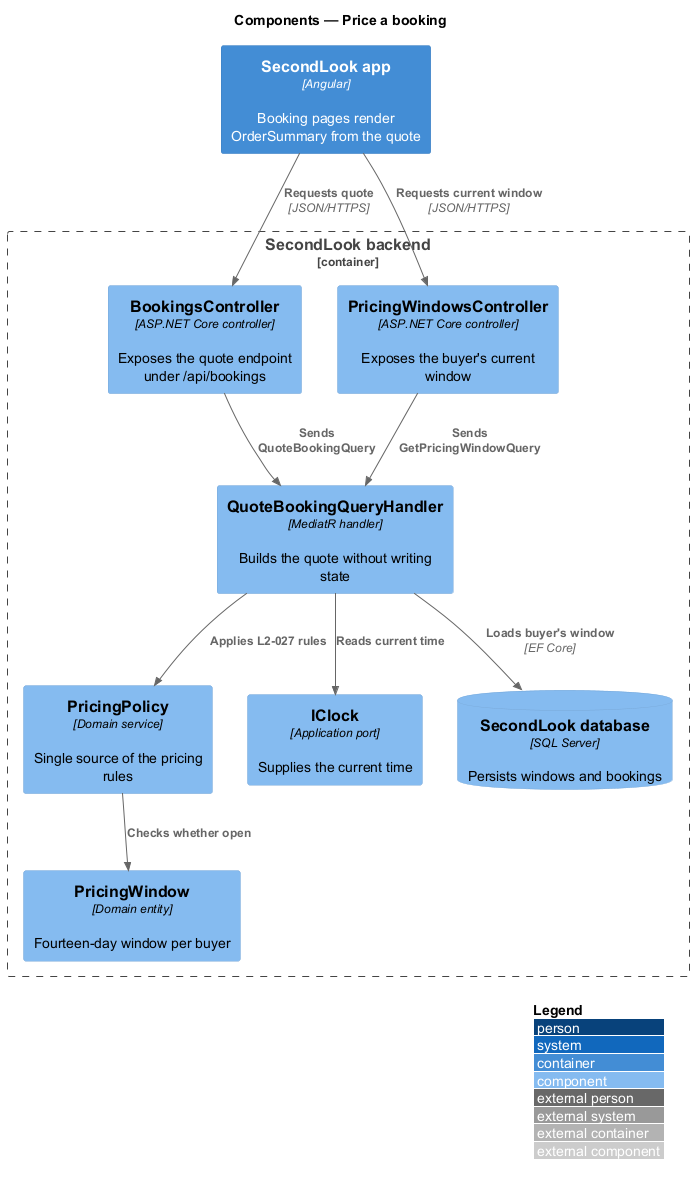

The diagram above was rendered by PlantUML. Its source (embedded in the PNG):
@startuml
!include <C4/C4_Component>
LAYOUT_WITH_LEGEND()
title Components — Price a booking

Container(app, "SecondLook app", "Angular", "Booking pages render OrderSummary from the quote")

Container_Boundary(api, "SecondLook backend") {
  Component(ctrl, "BookingsController", "ASP.NET Core controller", "Exposes the quote endpoint under /api/bookings")
  Component(wctrl, "PricingWindowsController", "ASP.NET Core controller", "Exposes the buyer's current window")
  Component(handler, "QuoteBookingQueryHandler", "MediatR handler", "Builds the quote without writing state")
  Component(policy, "PricingPolicy", "Domain service", "Single source of the pricing rules")
  Component(window, "PricingWindow", "Domain entity", "Fourteen-day window per buyer")
  Component(clock, "IClock", "Application port", "Supplies the current time")
  ComponentDb(db, "SecondLook database", "SQL Server", "Persists windows and bookings")
}

Rel(app, ctrl, "Requests quote", "JSON/HTTPS")
Rel(app, wctrl, "Requests current window", "JSON/HTTPS")
Rel(ctrl, handler, "Sends QuoteBookingQuery")
Rel(wctrl, handler, "Sends GetPricingWindowQuery")
Rel(handler, clock, "Reads current time")
Rel(handler, policy, "Applies L2-027 rules")
Rel(policy, window, "Checks whether open")
Rel(handler, db, "Loads buyer's window", "EF Core")
@enduml